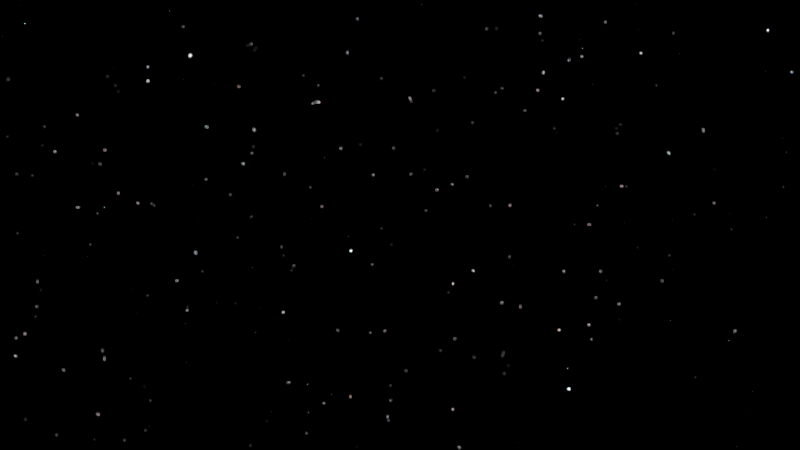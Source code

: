 # Source: HP-Shot_11.blend  (saved by Blender 2.76.0; exported with 4.5.12 LTS)
import bpy
from mathutils import Matrix  # noqa: F401  (used for matrix-valued properties, if any)

bpy.ops.wm.read_factory_settings(use_empty=True)
scene = bpy.context.scene
scene.name = 'Scene'

# ---- collections
col_collection_1 = bpy.data.collections.new('Collection 1'); scene.collection.children.link(col_collection_1)
col_tor_r_group = bpy.data.collections.new('Tor_R_Group')  # instanced only; not linked into the scene
col_tor_l_group = bpy.data.collections.new('Tor_L_Group')  # instanced only; not linked into the scene
col_schloss = bpy.data.collections.new('Schloss')  # instanced only; not linked into the scene
col_hidden_21 = bpy.data.collections.new('Hidden 21'); col_schloss.children.link(col_hidden_21)
col_hidden_21.hide_render = True
col_hidden_21.hide_viewport = True
col_berg = bpy.data.collections.new('Berg')  # instanced only; not linked into the scene
col_sonne = bpy.data.collections.new('Sonne')  # instanced only; not linked into the scene
col_mond = bpy.data.collections.new('Mond')  # instanced only; not linked into the scene
col_scenegroup = bpy.data.collections.new('SceneGroup')  # instanced only; not linked into the scene

# ---- world
world_world = bpy.data.worlds.new('World'); scene.world = world_world
world_world.use_nodes = True; world_world.node_tree.nodes.clear()
_N = world_world.node_tree.nodes; _L = world_world.node_tree.links
n0 = _N.new('ShaderNodeOutputWorld'); n0.name = 'World Output'; n0.location = (300, 300)
n1 = _N.new('ShaderNodeBackground'); n1.name = 'Background'; n1.location = (10, 300)
n2 = _N.new('ShaderNodeMath'); n2.name = 'Math'; n2.location = (-430, 378)
n2.operation = 'MULTIPLY'
n2.inputs[1].default_value = 10.0
n3 = _N.new('ShaderNodeMath'); n3.name = 'Math.001'; n3.location = (-215, 365)
n3.operation = 'SUBTRACT'
n3.inputs[1].default_value = 9.0
n4 = _N.new('ShaderNodeTexVoronoi'); n4.name = 'Voronoi Texture'; n4.location = (-670, 380)
n4.inputs[2].default_value = 300.0
n5 = _N.new('ShaderNodeMath'); n5.name = 'Math.002'; n5.location = (0, 0)
n5.operation = 'MULTIPLY'
_L.new(n1.outputs[0], n0.inputs[0])
_L.new(n3.outputs[0], n1.inputs[0])
_L.new(n2.outputs[0], n3.inputs[0])
_L.new(n5.outputs[0], n2.inputs[0])
_L.new(n4.outputs[0], n5.inputs[0])
_L.new(n4.outputs[0], n5.inputs[1])
n0.is_active_output = True
world_world.color = (0.05088, 0.05088, 0.05088)
world_world.use_sun_shadow = False
world_world.sun_shadow_jitter_overblur = 0.0
world_world.cycles.sampling_method = 'MANUAL'
world_world.cycles.sample_map_resolution = 256

# ---- cameras
cam_camera = bpy.data.cameras.new('Camera')
cam_camera.clip_end = 100.0
cam_camera.sensor_width = 32.0
cam_camera.sensor_height = 18.0
cam_camera.display_size = 2.0
cam_camera.dof.focus_distance = 0.0

# ---- objects
ob_fenster_kleineshaus = bpy.data.objects.new('Fenster_kleinesHaus', None)
ob_geb_ude = bpy.data.objects.new('Gebäude', None)
ob_dreieck_vorn = bpy.data.objects.new('Dreieck_vorn', None)
ob_dach_vorne = bpy.data.objects.new('Dach_vorne', None)
ob_burgfried = bpy.data.objects.new('Burgfried', None)
ob_dach_burgfried = bpy.data.objects.new('Dach_Burgfried', None)
ob_geb_ude_klein = bpy.data.objects.new('Gebäude_klein', None)
ob_dreieck_mitte = bpy.data.objects.new('Dreieck_mitte', None)
ob_dreieck_oben = bpy.data.objects.new('Dreieck_oben', None)
ob_dach1 = bpy.data.objects.new('Dach1', None)
ob_dach2 = bpy.data.objects.new('Dach2', None)
ob_verzierung_l = bpy.data.objects.new('Verzierung_l', None)
ob_verzierung_l2 = bpy.data.objects.new('Verzierung_l2', None)
ob_verzierung_r = bpy.data.objects.new('Verzierung_r', None)
ob_verzierung_r2 = bpy.data.objects.new('Verzierung_r2', None)
ob_dach3 = bpy.data.objects.new('Dach3', None)
ob_dach3_001 = bpy.data.objects.new('Dach3.001', None)
ob_sphere = bpy.data.objects.new('Sphere', None)
ob_turm1 = bpy.data.objects.new('Turm1', None)
ob_sphere_001 = bpy.data.objects.new('Sphere.001', None)
ob_dreieck_oben2 = bpy.data.objects.new('Dreieck_oben2', None)
ob_turm2 = bpy.data.objects.new('Turm2', None)
ob_turm3 = bpy.data.objects.new('Turm3', None)
ob_turm3_001 = bpy.data.objects.new('Turm3.001', None)
ob_tor = bpy.data.objects.new('Tor', None)
ob_skelett = bpy.data.objects.new('Skelett', None)
ob_plane = bpy.data.objects.new('Plane', None)
ob_gr_n = bpy.data.objects.new('grün', None)
ob_fenster_oben = bpy.data.objects.new('Fenster_oben', None)
ob_fenster_oben_001 = bpy.data.objects.new('Fenster_oben.001', None)
ob_cube_002 = bpy.data.objects.new('Cube.002', None)
ob_tor_r_group = bpy.data.objects.new('Tor_R_Group', None)
ob_tor_l_group = bpy.data.objects.new('Tor_L_Group', None)
ob_schloss = bpy.data.objects.new('Schloss', None)
ob_berg = bpy.data.objects.new('Berg', None)
ob_sonne = bpy.data.objects.new('Sonne', None)
ob_mond = bpy.data.objects.new('Mond', None)
ob_camera = bpy.data.objects.new('Camera', cam_camera)
ob_scenegroup = bpy.data.objects.new('SceneGroup', None)
ob_tor_l = bpy.data.objects.new('Tor_l', None)
ob_tor_r = bpy.data.objects.new('Tor_r', None)

# ---- transforms, parenting, visibility, modifiers, constraints
ob_fenster_kleineshaus.location = (0.0, 0.0, 0.0)
ob_geb_ude.location = (0.0, 0.0, 0.0)
ob_dreieck_vorn.location = (0.0, 0.0, 0.0)
ob_dach_vorne.location = (0.0, 0.0, 0.0)
ob_burgfried.location = (0.0, 0.0, 0.0)
ob_dach_burgfried.location = (0.0, 0.0, 0.0)
ob_geb_ude_klein.location = (0.0, 0.0, 0.0)
ob_dreieck_mitte.location = (0.0, 0.0, 0.0)
ob_dreieck_oben.location = (0.0, 0.0, 0.0)
ob_dach1.location = (0.0, 0.0, 0.0)
ob_dach2.location = (0.0, 0.0, 0.0)
ob_verzierung_l.location = (0.0, 0.0, 0.0)
ob_verzierung_l2.location = (0.0, 0.0, 0.0)
ob_verzierung_r.location = (0.0, 0.0, 0.0)
ob_verzierung_r2.location = (0.0, 0.0, 0.0)
ob_dach3.location = (0.0, 0.0, 0.0)
ob_dach3_001.location = (0.0, 0.0, 0.0)
ob_sphere.location = (0.0, 0.0, 0.0)
ob_turm1.location = (0.0, 0.0, 0.0)
ob_sphere_001.location = (0.0, 0.0, 0.0)
ob_dreieck_oben2.location = (0.0, 0.0, 0.0)
ob_turm2.location = (0.0, 0.0, 0.0)
ob_turm3.location = (0.0, 0.0, 0.0)
ob_turm3_001.location = (0.0, 0.0, 0.0)
ob_tor.location = (0.0, 0.0, 0.0)
ob_skelett.location = (0.0, 0.0, 0.0)
ob_plane.location = (0.0, 0.0, 0.0)
ob_gr_n.location = (0.0, 0.0, 0.0)
ob_fenster_oben.location = (0.0, 0.0, 0.0)
ob_fenster_oben_001.location = (0.0, 0.0, 0.0)
ob_cube_002.location = (0.0, 0.0, 0.0)
ob_tor_r_group.location = (-39.97, 34.36, 7.669)
ob_tor_r_group.rotation_euler = (0.0, 0.0, -0.7857)
ob_tor_r_group.scale = (1.029, 1.029, 0.955)
ob_tor_r_group.empty_image_offset = (0.0, 0.0)
ob_tor_r_group.show_instancer_for_render = False
ob_tor_r_group.instance_type = 'COLLECTION'
ob_tor_r_group.lineart.crease_threshold = 0.0
ob_tor_l_group.location = (-41.51, 35.88, 7.669)
ob_tor_l_group.rotation_euler = (0.0, 0.0, -0.7857)
ob_tor_l_group.scale = (1.029, 1.029, 0.955)
ob_tor_l_group.empty_image_offset = (0.0, 0.0)
ob_tor_l_group.show_instancer_for_render = False
ob_tor_l_group.instance_type = 'COLLECTION'
ob_tor_l_group.lineart.crease_threshold = 0.0
ob_schloss.location = (-37.46, 37.1, 7.585)
ob_schloss.rotation_euler = (0.0, 0.0, -0.7857)
ob_schloss.scale = (1.029, 1.029, 0.955)
ob_schloss.empty_image_offset = (0.0, 0.0)
ob_schloss.show_instancer_for_render = False
ob_schloss.instance_type = 'COLLECTION'
ob_schloss.lineart.crease_threshold = 0.0
ob_berg.location = (-31.65, 34.42, -5.048)
ob_berg.rotation_euler = (0.0, 0.0, -0.7842)
ob_berg.scale = (1.924, 1.924, 1.799)
ob_berg.empty_image_offset = (0.0, 0.0)
ob_berg.show_instancer_for_render = False
ob_berg.instance_type = 'COLLECTION'
ob_berg.lineart.crease_threshold = 0.0
ob_sonne.location = (0.0, 0.0, 0.0)
ob_sonne.empty_image_offset = (0.0, 0.0)
ob_sonne.show_instancer_for_render = False
ob_sonne.instance_type = 'COLLECTION'
ob_sonne.lineart.crease_threshold = 0.0
ob_mond.location = (0.0, 0.0, 0.0)
ob_mond.empty_image_offset = (0.0, 0.0)
ob_mond.show_instancer_for_render = False
ob_mond.instance_type = 'COLLECTION'
ob_mond.lineart.crease_threshold = 0.0
ob_camera.location = (-42.86, 33.07, 7.681)
ob_camera.rotation_euler = (1.857, 0.0, -0.8333)
ob_camera.lineart.crease_threshold = 0.0
ob_scenegroup.location = (0.0, 0.0, 0.0)
ob_scenegroup.empty_image_offset = (0.0, 0.0)
ob_scenegroup.hide_viewport = True
ob_scenegroup.hide_render = True
ob_scenegroup.show_instancer_for_render = False
ob_scenegroup.instance_type = 'COLLECTION'
ob_scenegroup.lineart.crease_threshold = 0.0
ob_tor_l.location = (0.0, 0.0, 0.0)
ob_tor_r.location = (0.0, 0.0, 0.0)
ob_tor_r_group.instance_collection = col_tor_r_group
ob_tor_l_group.instance_collection = col_tor_l_group
ob_schloss.instance_collection = col_schloss
ob_berg.instance_collection = col_berg
ob_sonne.instance_collection = col_sonne
ob_mond.instance_collection = col_mond
ob_scenegroup.instance_collection = col_scenegroup

# ---- collection membership
col_collection_1.objects.link(ob_fenster_kleineshaus)
col_collection_1.objects.link(ob_geb_ude)
col_collection_1.objects.link(ob_dreieck_vorn)
col_collection_1.objects.link(ob_dach_vorne)
col_collection_1.objects.link(ob_burgfried)
col_collection_1.objects.link(ob_dach_burgfried)
col_collection_1.objects.link(ob_geb_ude_klein)
col_collection_1.objects.link(ob_dreieck_mitte)
col_collection_1.objects.link(ob_dreieck_oben)
col_collection_1.objects.link(ob_dach1)
col_collection_1.objects.link(ob_dach2)
col_collection_1.objects.link(ob_verzierung_l)
col_collection_1.objects.link(ob_verzierung_l2)
col_collection_1.objects.link(ob_verzierung_r)
col_collection_1.objects.link(ob_verzierung_r2)
col_collection_1.objects.link(ob_dach3)
col_collection_1.objects.link(ob_dach3_001)
col_collection_1.objects.link(ob_sphere)
col_collection_1.objects.link(ob_turm1)
col_collection_1.objects.link(ob_sphere_001)
col_collection_1.objects.link(ob_dreieck_oben2)
col_collection_1.objects.link(ob_turm2)
col_collection_1.objects.link(ob_turm3)
col_collection_1.objects.link(ob_turm3_001)
col_collection_1.objects.link(ob_tor)
col_collection_1.objects.link(ob_skelett)
col_collection_1.objects.link(ob_plane)
col_collection_1.objects.link(ob_gr_n)
col_collection_1.objects.link(ob_fenster_oben)
col_collection_1.objects.link(ob_fenster_oben_001)
col_collection_1.objects.link(ob_cube_002)
col_collection_1.objects.link(ob_tor_r_group)
col_collection_1.objects.link(ob_tor_l_group)
col_collection_1.objects.link(ob_schloss)
col_collection_1.objects.link(ob_berg)
col_collection_1.objects.link(ob_sonne)
col_collection_1.objects.link(ob_mond)
col_collection_1.objects.link(ob_camera)
col_collection_1.objects.link(ob_scenegroup)
col_hidden_21.objects.link(ob_fenster_kleineshaus)
col_hidden_21.objects.link(ob_geb_ude)
col_hidden_21.objects.link(ob_dreieck_vorn)
col_hidden_21.objects.link(ob_dach_vorne)
col_hidden_21.objects.link(ob_burgfried)
col_hidden_21.objects.link(ob_dach_burgfried)
col_hidden_21.objects.link(ob_geb_ude_klein)
col_hidden_21.objects.link(ob_dreieck_mitte)
col_hidden_21.objects.link(ob_dreieck_oben)
col_hidden_21.objects.link(ob_dach1)
col_hidden_21.objects.link(ob_dach2)
col_hidden_21.objects.link(ob_verzierung_l)
col_hidden_21.objects.link(ob_verzierung_l2)
col_hidden_21.objects.link(ob_verzierung_r)
col_hidden_21.objects.link(ob_verzierung_r2)
col_hidden_21.objects.link(ob_tor_l)
col_hidden_21.objects.link(ob_dach3)
col_hidden_21.objects.link(ob_dach3_001)
col_hidden_21.objects.link(ob_sphere)
col_hidden_21.objects.link(ob_turm1)
col_hidden_21.objects.link(ob_sphere_001)
col_hidden_21.objects.link(ob_dreieck_oben2)
col_hidden_21.objects.link(ob_tor_r)
col_hidden_21.objects.link(ob_turm2)
col_hidden_21.objects.link(ob_turm3)
col_hidden_21.objects.link(ob_turm3_001)
col_hidden_21.objects.link(ob_tor)
col_hidden_21.objects.link(ob_skelett)
col_hidden_21.objects.link(ob_plane)
col_hidden_21.objects.link(ob_gr_n)
col_hidden_21.objects.link(ob_fenster_oben)
col_hidden_21.objects.link(ob_fenster_oben_001)
col_hidden_21.objects.link(ob_cube_002)

# ---- scene / render settings (as saved in the file)
scene.camera = ob_camera
scene.frame_start = 1926; scene.frame_end = 2098; scene.frame_set(1998)
scene.render.engine = 'CYCLES'
scene.render.dither_intensity = 0.0
scene.cycles.use_denoising = False
scene.cycles.samples = 10
scene.cycles.sampling_pattern = 'TABULATED_SOBOL'
scene.cycles.light_sampling_threshold = 0.0
scene.cycles.use_adaptive_sampling = False
scene.cycles.use_light_tree = False
scene.cycles.blur_glossy = 0.0
scene.cycles.pixel_filter_type = 'GAUSSIAN'
scene.cycles.sample_clamp_indirect = 0.0
scene.view_settings.view_transform = 'Standard'
bpy.context.view_layer.update()

# ---- added for rendering (the .blend has no usable light): sun
light_auto_sun = bpy.data.lights.new('AutoSun', 'SUN')
light_auto_sun.energy = 3.0
light_auto_sun.angle = 0.0523599
ob_auto_sun = bpy.data.objects.new('AutoSun', light_auto_sun)
scene.collection.objects.link(ob_auto_sun)
ob_auto_sun.rotation_euler = (0.872665, 0.174533, 0.523599)
bpy.context.view_layer.update()
